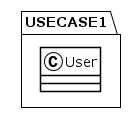

The diagram above was rendered by PlantUML. Its source (embedded in the PNG):
@startuml
!theme plain
package USECASE1 {
class User {
}
}
@enduml